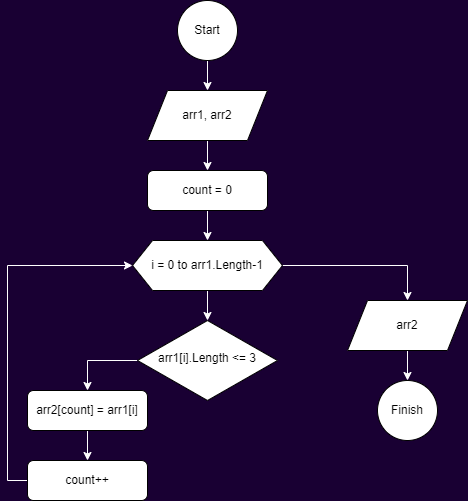

The diagram above was exported from draw.io. Its source (the exported page's mxGraphModel, read from the mxfile embedded in the PNG):
<mxGraphModel dx="1007" dy="557" grid="1" gridSize="10" guides="1" tooltips="1" connect="1" arrows="1" fold="1" page="1" pageScale="1" pageWidth="827" pageHeight="1169" background="#190033" math="0" shadow="0">
  <root>
    <mxCell id="WIyWlLk6GJQsqaUBKTNV-0" />
    <mxCell id="WIyWlLk6GJQsqaUBKTNV-1" parent="WIyWlLk6GJQsqaUBKTNV-0" />
    <mxCell id="XI1tbj678sGjePTkWYzM-15" style="edgeStyle=orthogonalEdgeStyle;rounded=0;orthogonalLoop=1;jettySize=auto;html=1;entryX=0.5;entryY=0;entryDx=0;entryDy=0;strokeColor=#FFFFFF;" edge="1" parent="WIyWlLk6GJQsqaUBKTNV-1" target="WIyWlLk6GJQsqaUBKTNV-12">
      <mxGeometry relative="1" as="geometry">
        <mxPoint x="330" y="410" as="sourcePoint" />
        <mxPoint x="210" y="400" as="targetPoint" />
        <Array as="points">
          <mxPoint x="280" y="410" />
        </Array>
      </mxGeometry>
    </mxCell>
    <mxCell id="WIyWlLk6GJQsqaUBKTNV-6" value="arr1[i].Length &amp;lt;= 3" style="rhombus;whiteSpace=wrap;html=1;shadow=0;fontFamily=Helvetica;fontSize=12;align=center;strokeWidth=1;spacing=6;spacingTop=-4;" parent="WIyWlLk6GJQsqaUBKTNV-1" vertex="1">
      <mxGeometry x="330" y="370" width="140" height="80" as="geometry" />
    </mxCell>
    <mxCell id="XI1tbj678sGjePTkWYzM-17" style="edgeStyle=orthogonalEdgeStyle;rounded=0;orthogonalLoop=1;jettySize=auto;html=1;entryX=0;entryY=0.5;entryDx=0;entryDy=0;strokeColor=#FFFFFF;" edge="1" parent="WIyWlLk6GJQsqaUBKTNV-1" source="WIyWlLk6GJQsqaUBKTNV-11" target="XI1tbj678sGjePTkWYzM-2">
      <mxGeometry relative="1" as="geometry">
        <Array as="points">
          <mxPoint x="200" y="530" />
          <mxPoint x="200" y="315" />
        </Array>
      </mxGeometry>
    </mxCell>
    <mxCell id="WIyWlLk6GJQsqaUBKTNV-11" value="count++" style="rounded=1;whiteSpace=wrap;html=1;fontSize=12;glass=0;strokeWidth=1;shadow=0;" parent="WIyWlLk6GJQsqaUBKTNV-1" vertex="1">
      <mxGeometry x="220" y="510" width="120" height="40" as="geometry" />
    </mxCell>
    <mxCell id="XI1tbj678sGjePTkWYzM-16" value="" style="edgeStyle=orthogonalEdgeStyle;rounded=0;orthogonalLoop=1;jettySize=auto;html=1;strokeColor=#FFFFFF;" edge="1" parent="WIyWlLk6GJQsqaUBKTNV-1" source="WIyWlLk6GJQsqaUBKTNV-12" target="WIyWlLk6GJQsqaUBKTNV-11">
      <mxGeometry relative="1" as="geometry" />
    </mxCell>
    <mxCell id="WIyWlLk6GJQsqaUBKTNV-12" value="arr2[count] = arr1[i]" style="rounded=1;whiteSpace=wrap;html=1;fontSize=12;glass=0;strokeWidth=1;shadow=0;" parent="WIyWlLk6GJQsqaUBKTNV-1" vertex="1">
      <mxGeometry x="220" y="440" width="120" height="40" as="geometry" />
    </mxCell>
    <mxCell id="XI1tbj678sGjePTkWYzM-11" value="" style="edgeStyle=orthogonalEdgeStyle;rounded=0;orthogonalLoop=1;jettySize=auto;html=1;entryX=0.5;entryY=0;entryDx=0;entryDy=0;strokeColor=#FFFFFF;" edge="1" parent="WIyWlLk6GJQsqaUBKTNV-1" source="XI1tbj678sGjePTkWYzM-0" target="XI1tbj678sGjePTkWYzM-1">
      <mxGeometry relative="1" as="geometry" />
    </mxCell>
    <mxCell id="XI1tbj678sGjePTkWYzM-0" value="Start" style="ellipse;whiteSpace=wrap;html=1;aspect=fixed;" vertex="1" parent="WIyWlLk6GJQsqaUBKTNV-1">
      <mxGeometry x="370" y="50" width="60" height="60" as="geometry" />
    </mxCell>
    <mxCell id="XI1tbj678sGjePTkWYzM-12" value="" style="edgeStyle=orthogonalEdgeStyle;rounded=0;orthogonalLoop=1;jettySize=auto;html=1;strokeColor=#FFFFFF;" edge="1" parent="WIyWlLk6GJQsqaUBKTNV-1" source="XI1tbj678sGjePTkWYzM-1" target="XI1tbj678sGjePTkWYzM-7">
      <mxGeometry relative="1" as="geometry" />
    </mxCell>
    <mxCell id="XI1tbj678sGjePTkWYzM-1" value="arr1, arr2" style="shape=parallelogram;perimeter=parallelogramPerimeter;whiteSpace=wrap;html=1;fixedSize=1;" vertex="1" parent="WIyWlLk6GJQsqaUBKTNV-1">
      <mxGeometry x="340" y="140" width="120" height="50" as="geometry" />
    </mxCell>
    <mxCell id="XI1tbj678sGjePTkWYzM-14" value="" style="edgeStyle=orthogonalEdgeStyle;rounded=0;orthogonalLoop=1;jettySize=auto;html=1;strokeColor=#FFFFFF;" edge="1" parent="WIyWlLk6GJQsqaUBKTNV-1" source="XI1tbj678sGjePTkWYzM-2" target="WIyWlLk6GJQsqaUBKTNV-6">
      <mxGeometry relative="1" as="geometry" />
    </mxCell>
    <mxCell id="XI1tbj678sGjePTkWYzM-18" style="edgeStyle=orthogonalEdgeStyle;rounded=0;orthogonalLoop=1;jettySize=auto;html=1;entryX=0.5;entryY=0;entryDx=0;entryDy=0;strokeColor=#FFFFFF;" edge="1" parent="WIyWlLk6GJQsqaUBKTNV-1" source="XI1tbj678sGjePTkWYzM-2" target="XI1tbj678sGjePTkWYzM-3">
      <mxGeometry relative="1" as="geometry" />
    </mxCell>
    <mxCell id="XI1tbj678sGjePTkWYzM-2" value="i = 0 to arr1.Length-1" style="shape=hexagon;perimeter=hexagonPerimeter2;whiteSpace=wrap;html=1;fixedSize=1;" vertex="1" parent="WIyWlLk6GJQsqaUBKTNV-1">
      <mxGeometry x="325" y="290" width="150" height="50" as="geometry" />
    </mxCell>
    <mxCell id="XI1tbj678sGjePTkWYzM-19" value="" style="edgeStyle=orthogonalEdgeStyle;rounded=0;orthogonalLoop=1;jettySize=auto;html=1;strokeColor=#FFFFFF;" edge="1" parent="WIyWlLk6GJQsqaUBKTNV-1" source="XI1tbj678sGjePTkWYzM-3" target="XI1tbj678sGjePTkWYzM-4">
      <mxGeometry relative="1" as="geometry" />
    </mxCell>
    <mxCell id="XI1tbj678sGjePTkWYzM-3" value="arr2" style="shape=parallelogram;perimeter=parallelogramPerimeter;whiteSpace=wrap;html=1;fixedSize=1;" vertex="1" parent="WIyWlLk6GJQsqaUBKTNV-1">
      <mxGeometry x="540" y="350" width="120" height="50" as="geometry" />
    </mxCell>
    <mxCell id="XI1tbj678sGjePTkWYzM-4" value="Finish" style="ellipse;whiteSpace=wrap;html=1;aspect=fixed;" vertex="1" parent="WIyWlLk6GJQsqaUBKTNV-1">
      <mxGeometry x="570" y="430" width="60" height="60" as="geometry" />
    </mxCell>
    <mxCell id="XI1tbj678sGjePTkWYzM-13" value="" style="edgeStyle=orthogonalEdgeStyle;rounded=0;orthogonalLoop=1;jettySize=auto;html=1;strokeColor=#FFFFFF;" edge="1" parent="WIyWlLk6GJQsqaUBKTNV-1" source="XI1tbj678sGjePTkWYzM-7" target="XI1tbj678sGjePTkWYzM-2">
      <mxGeometry relative="1" as="geometry" />
    </mxCell>
    <mxCell id="XI1tbj678sGjePTkWYzM-7" value="count = 0" style="rounded=1;whiteSpace=wrap;html=1;fontSize=12;glass=0;strokeWidth=1;shadow=0;" vertex="1" parent="WIyWlLk6GJQsqaUBKTNV-1">
      <mxGeometry x="340" y="220" width="120" height="40" as="geometry" />
    </mxCell>
  </root>
</mxGraphModel>